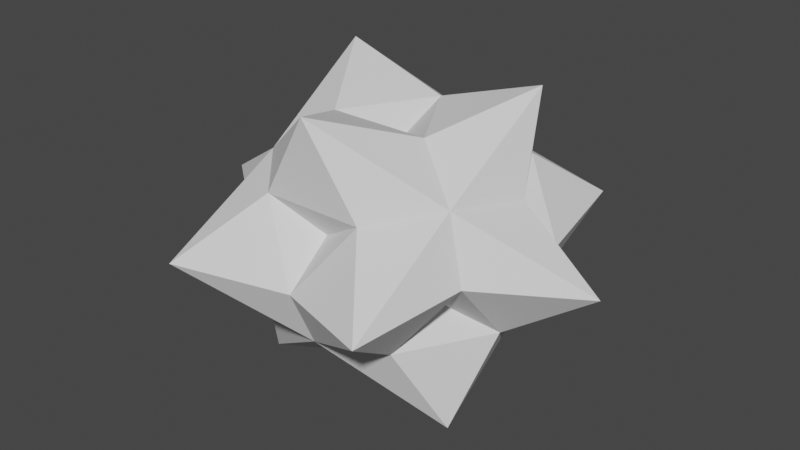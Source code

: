 # Source: StellatedPolyhedron.blend  (saved by Blender 2.81.16; exported with 4.5.12 LTS)
import bpy
from mathutils import Matrix  # noqa: F401  (used for matrix-valued properties, if any)

bpy.ops.wm.read_factory_settings(use_empty=True)
scene = bpy.context.scene
scene.name = 'Scene'

# ---- collections
col_collection = bpy.data.collections.new('Collection'); scene.collection.children.link(col_collection)

# ---- world
world_world = bpy.data.worlds.new('World'); scene.world = world_world
world_world.use_nodes = True; world_world.node_tree.nodes.clear()
_N = world_world.node_tree.nodes; _L = world_world.node_tree.links
n0 = _N.new('ShaderNodeOutputWorld'); n0.name = 'World Output'; n0.location = (300, 300)
n1 = _N.new('ShaderNodeBackground'); n1.name = 'Background'; n1.location = (10, 300)
n1.inputs[0].default_value = (0.05088, 0.05088, 0.05088, 1.0)
_L.new(n1.outputs[0], n0.inputs[0])
n0.is_active_output = True
world_world.color = (0.05088, 0.05088, 0.05088)
world_world.use_sun_shadow = False
world_world.sun_shadow_jitter_overblur = 0.0

# ---- meshes
me_icosphere = bpy.data.meshes.new('Icosphere')
me_icosphere.from_pydata([(-1.548e-08, -0.3358, 0.09852), (0.2908, 0.1679, 0.09852), (-0.2908, 0.1679, 0.09852), (-1.115e-08, 1.572e-08, -0.2955), (-1.259e-08, 0.3358, -0.09852), (0.2908, -0.1679, -0.09852), (-0.2908, -0.1679, -0.09852), (-1.69e-08, -4.124e-09, 0.2955), (-1.933e-09, -0.4064, -0.2385), (-0.3519, -0.2032, 0.2385), (-0.3519, 0.2032, -0.2385), (0.3519, -0.2032, 0.2385), (-8.396e-09, 0.4064, 0.2385), (0.3519, 0.2032, -0.2385), (0.4328, 0.04671, 0.2063), (0.4328, 0.2499, -0.0322), (-0.2569, 0.3515, 0.2063), (-4.298e-09, -0.2032, -0.3803), (-0.4328, 0.2499, -0.0322), (-0.176, -0.3982, 0.2063), (0.4328, -0.04671, -0.2063), (0.4328, -0.2499, 0.0322), (-0.2569, -0.3515, -0.2063), (-1.261e-08, 0.2032, 0.3803), (-0.4328, -0.2499, 0.0322), (-0.176, 0.3982, -0.2063), (-0.3681, -0.6376, 2.711e-08), (-0.3681, -0.2125, -0.4989), (-0.7363, -3.117e-08, 2.711e-08), (0.3681, 0.2125, 0.4989), (5.425e-09, -0.4251, 0.4989), (-0.3681, 0.2125, 0.4989), (0.3681, 0.6376, -3.524e-08), (5.425e-09, 0.4251, -0.4989), (-0.3681, 0.6376, -4.068e-09), (0.7363, 3.117e-08, -3.524e-08), (0.3681, -0.6376, -4.068e-09), (0.3681, -0.2125, -0.4989), (0.176, 0.3982, -0.2063), (-0.176, -0.1016, 0.3803), (0.176, 0.1016, -0.3803), (-0.4328, 0.04671, 0.2063), (-8.799e-09, 0.4998, 0.0322), (0.176, -0.3982, 0.2063), (-0.176, 0.1016, -0.3803), (0.2569, -0.3515, -0.2063), (-8.123e-09, -0.4998, -0.0322), (0.176, -0.1016, 0.3803), (-0.4328, -0.04671, -0.2063), (0.2569, 0.3515, 0.2063)], [], [(0, 46, 43), (1, 15, 49), (2, 18, 41), (0, 43, 19), (4, 42, 38), (5, 21, 45), (6, 24, 48), (4, 38, 25), (9, 26, 19), (8, 27, 17), (12, 34, 16), (10, 33, 44), (11, 35, 14), (13, 37, 40), (8, 37, 45), (8, 22, 27), (10, 34, 25), (12, 31, 23), (13, 35, 20), (11, 29, 47), (9, 31, 41), (12, 29, 49), (8, 26, 22), (9, 30, 39), (39, 47, 7), (39, 30, 47), (30, 11, 47), (22, 24, 6), (22, 26, 24), (26, 9, 24), (49, 14, 1), (49, 29, 14), (29, 11, 14), (41, 16, 2), (41, 31, 16), (31, 12, 16), (47, 23, 7), (47, 29, 23), (29, 12, 23), (20, 21, 5), (20, 35, 21), (35, 11, 21), (23, 39, 7), (23, 31, 39), (31, 9, 39), (25, 42, 4), (25, 34, 42), (34, 12, 42), (27, 48, 10), (27, 22, 48), (22, 6, 48), (45, 20, 5), (45, 37, 20), (37, 13, 20), (40, 17, 3), (40, 37, 17), (37, 8, 17), (14, 15, 1), (14, 35, 15), (35, 13, 15), (44, 40, 3), (44, 33, 40), (33, 13, 40), (16, 18, 2), (16, 34, 18), (34, 10, 18), (17, 44, 3), (17, 27, 44), (27, 10, 44), (19, 46, 0), (19, 26, 46), (26, 8, 46), (25, 33, 10), (25, 38, 33), (38, 13, 33), (48, 28, 10), (48, 24, 28), (24, 9, 28), (45, 36, 8), (45, 21, 36), (21, 11, 36), (38, 32, 13), (38, 42, 32), (42, 12, 32), (19, 30, 9), (19, 43, 30), (43, 11, 30), (41, 28, 9), (41, 18, 28), (18, 10, 28), (49, 32, 12), (49, 15, 32), (15, 13, 32), (43, 36, 11), (43, 46, 36), (46, 8, 36)])
_uv = me_icosphere.uv_layers.new(name='UVMap')
_uv.uv.foreach_set('vector', [0.25, 0.49, 0.25, 0.43, 0.302, 0.4, 0.4578, 0.13, 0.4059, 0.16, 0.3539, 0.13, 0.04215, 0.13, 0.09412, 0.16, 0.09412, 0.22, 0.75, 0.49, 0.802, 0.4, 0.698, 0.4, 0.25, 0.49, 0.25, 0.43, 0.302, 0.4, 0.4578, 0.13, 0.4059, 0.16, 0.3539, 0.13, 0.04215, 0.13, 0.09412, 0.16, 0.09412, 0.22, 0.75, 0.49, 0.802, 0.4, 0.698, 0.4, 0.1461, 0.31, 0.198, 0.34, 0.198, 0.4, 0.25, 0.37, 0.198, 0.28, 0.25, 0.31, 0.25, 0.13, 0.198, 0.16, 0.1461, 0.13, 0.1461, 0.19, 0.25, 0.19, 0.198, 0.22, 0.3539, 0.31, 0.3539, 0.25, 0.4059, 0.22, 0.3539, 0.19, 0.302, 0.28, 0.302, 0.22, 0.75, 0.13, 0.802, 0.22, 0.8539, 0.13, 0.75, 0.13, 0.6461, 0.13, 0.698, 0.22, 0.1461, 0.31, 0.198, 0.34, 0.198, 0.4, 0.25, 0.37, 0.198, 0.28, 0.25, 0.31, 0.3539, 0.31, 0.3539, 0.25, 0.4059, 0.22, 0.3539, 0.19, 0.302, 0.28, 0.302, 0.22, 0.6461, 0.31, 0.698, 0.22, 0.5941, 0.22, 0.75, 0.13, 0.802, 0.22, 0.8539, 0.13, 0.25, 0.13, 0.198, 0.16, 0.1461, 0.13, 0.1461, 0.19, 0.25, 0.19, 0.198, 0.22, 0.198, 0.22, 0.302, 0.22, 0.25, 0.25, 0.198, 0.22, 0.25, 0.19, 0.302, 0.22, 0.25, 0.19, 0.3539, 0.19, 0.302, 0.22, 0.1461, 0.13, 0.09412, 0.16, 0.04215, 0.13, 0.1461, 0.13, 0.198, 0.16, 0.09412, 0.16, 0.198, 0.16, 0.1461, 0.19, 0.09412, 0.16, 0.8539, 0.13, 0.9059, 0.22, 0.9578, 0.13, 0.8539, 0.13, 0.802, 0.22, 0.9059, 0.22, 0.802, 0.22, 0.8539, 0.31, 0.9059, 0.22, 0.5941, 0.22, 0.6461, 0.13, 0.5422, 0.13, 0.5941, 0.22, 0.698, 0.22, 0.6461, 0.13, 0.698, 0.22, 0.75, 0.13, 0.6461, 0.13, 0.302, 0.22, 0.25, 0.31, 0.25, 0.25, 0.302, 0.22, 0.302, 0.28, 0.25, 0.31, 0.302, 0.28, 0.25, 0.37, 0.25, 0.31, 0.4059, 0.22, 0.4059, 0.16, 0.4578, 0.13, 0.4059, 0.22, 0.3539, 0.25, 0.4059, 0.16, 0.3539, 0.25, 0.3539, 0.19, 0.4059, 0.16, 0.25, 0.31, 0.198, 0.22, 0.25, 0.25, 0.25, 0.31, 0.198, 0.28, 0.198, 0.22, 0.198, 0.28, 0.1461, 0.19, 0.198, 0.22, 0.198, 0.4, 0.25, 0.43, 0.25, 0.49, 0.198, 0.4, 0.198, 0.34, 0.25, 0.43, 0.198, 0.34, 0.25, 0.37, 0.25, 0.43, 0.698, 0.22, 0.5941, 0.22, 0.6461, 0.31, 0.698, 0.22, 0.6461, 0.13, 0.5941, 0.22, 0.6461, 0.13, 0.5422, 0.13, 0.5941, 0.22, 0.8539, 0.13, 0.9059, 0.22, 0.9578, 0.13, 0.8539, 0.13, 0.802, 0.22, 0.9059, 0.22, 0.802, 0.22, 0.8539, 0.31, 0.9059, 0.22, 0.302, 0.22, 0.25, 0.31, 0.25, 0.25, 0.302, 0.22, 0.302, 0.28, 0.25, 0.31, 0.302, 0.28, 0.25, 0.37, 0.25, 0.31, 0.4059, 0.22, 0.4059, 0.16, 0.4578, 0.13, 0.4059, 0.22, 0.3539, 0.25, 0.4059, 0.16, 0.3539, 0.25, 0.3539, 0.19, 0.4059, 0.16, 0.198, 0.22, 0.302, 0.22, 0.25, 0.25, 0.198, 0.22, 0.25, 0.19, 0.302, 0.22, 0.25, 0.19, 0.3539, 0.19, 0.302, 0.22, 0.1461, 0.13, 0.09412, 0.16, 0.04215, 0.13, 0.1461, 0.13, 0.198, 0.16, 0.09412, 0.16, 0.198, 0.16, 0.1461, 0.19, 0.09412, 0.16, 0.25, 0.31, 0.198, 0.22, 0.25, 0.25, 0.25, 0.31, 0.198, 0.28, 0.198, 0.22, 0.198, 0.28, 0.1461, 0.19, 0.198, 0.22, 0.198, 0.4, 0.25, 0.43, 0.25, 0.49, 0.198, 0.4, 0.198, 0.34, 0.25, 0.43, 0.198, 0.34, 0.25, 0.37, 0.25, 0.43, 0.698, 0.4, 0.75, 0.31, 0.6461, 0.31, 0.698, 0.4, 0.802, 0.4, 0.75, 0.31, 0.802, 0.4, 0.8539, 0.31, 0.75, 0.31, 0.09412, 0.22, 0.1461, 0.25, 0.1461, 0.31, 0.09412, 0.22, 0.09412, 0.16, 0.1461, 0.25, 0.09412, 0.16, 0.1461, 0.19, 0.1461, 0.25, 0.3539, 0.13, 0.302, 0.16, 0.25, 0.13, 0.3539, 0.13, 0.4059, 0.16, 0.302, 0.16, 0.4059, 0.16, 0.3539, 0.19, 0.302, 0.16, 0.302, 0.4, 0.302, 0.34, 0.3539, 0.31, 0.302, 0.4, 0.25, 0.43, 0.302, 0.34, 0.25, 0.43, 0.25, 0.37, 0.302, 0.34, 0.698, 0.4, 0.75, 0.31, 0.6461, 0.31, 0.698, 0.4, 0.802, 0.4, 0.75, 0.31, 0.802, 0.4, 0.8539, 0.31, 0.75, 0.31, 0.09412, 0.22, 0.1461, 0.25, 0.1461, 0.31, 0.09412, 0.22, 0.09412, 0.16, 0.1461, 0.25, 0.09412, 0.16, 0.1461, 0.19, 0.1461, 0.25, 0.3539, 0.13, 0.302, 0.16, 0.25, 0.13, 0.3539, 0.13, 0.4059, 0.16, 0.302, 0.16, 0.4059, 0.16, 0.3539, 0.19, 0.302, 0.16, 0.302, 0.4, 0.302, 0.34, 0.3539, 0.31, 0.302, 0.4, 0.25, 0.43, 0.302, 0.34, 0.25, 0.43, 0.25, 0.37, 0.302, 0.34])
me_icosphere.use_remesh_fix_poles = True
me_icosphere.use_remesh_preserve_attributes = False
me_icosphere.use_mirror_vertex_groups = False
me_icosphere.update()

# ---- objects
ob_stellated_polyhedron = bpy.data.objects.new('Stellated Polyhedron', me_icosphere)

# ---- transforms, parenting, visibility, modifiers, constraints
ob_stellated_polyhedron.location = (0.0, 0.0, 0.0)
ob_stellated_polyhedron.lineart.crease_threshold = 0.0

# ---- collection membership
col_collection.objects.link(ob_stellated_polyhedron)

# ---- scene / render settings (as saved in the file)
scene.frame_start = 1; scene.frame_end = 250; scene.frame_set(1)
scene.render.engine = 'BLENDER_EEVEE_NEXT'
scene.cycles.use_denoising = False
scene.cycles.samples = 128
scene.cycles.sampling_pattern = 'TABULATED_SOBOL'
scene.cycles.use_adaptive_sampling = False
scene.cycles.use_light_tree = False
scene.view_settings.view_transform = 'Filmic'
bpy.context.view_layer.update()

# ---- added for rendering (the .blend has no active camera and no usable light): camera, sun
cam_auto = bpy.data.cameras.new('AutoCamera')
cam_auto.lens = 50.0
cam_auto.sensor_width = 36.0
cam_auto.clip_end = 1000.0
ob_auto_camera = bpy.data.objects.new('AutoCamera', cam_auto)
scene.collection.objects.link(ob_auto_camera)
ob_auto_camera.location = (2.025, -2.43, 1.62)
ob_auto_camera.rotation_euler = (1.09748, -7.21219e-08, 0.694738)
scene.camera = ob_auto_camera
light_auto_sun = bpy.data.lights.new('AutoSun', 'SUN')
light_auto_sun.energy = 3.0
light_auto_sun.angle = 0.0523599
ob_auto_sun = bpy.data.objects.new('AutoSun', light_auto_sun)
scene.collection.objects.link(ob_auto_sun)
ob_auto_sun.rotation_euler = (0.872665, 0.174533, 0.523599)
bpy.context.view_layer.update()
